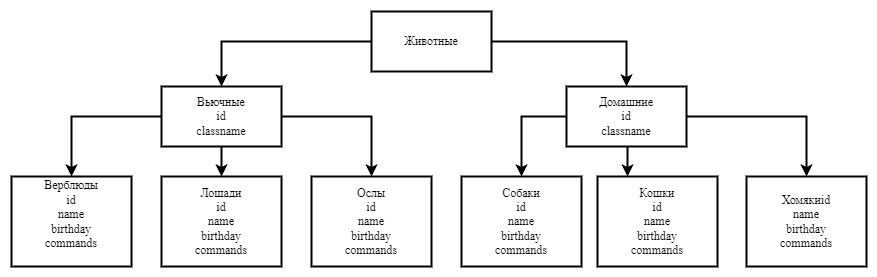

The diagram above was exported from draw.io. Its source (the exported page's mxGraphModel, read from the mxfile embedded in the PNG):
<mxGraphModel dx="864" dy="559" grid="1" gridSize="15" guides="1" tooltips="1" connect="1" arrows="1" page="1" pageScale="1" pageWidth="1442" pageHeight="2040">
  <root>
    <mxCell id="0" />
    <mxCell id="1" parent="0" />
    <mxCell id="ptW742FI0IbQ9n0-m-ZQ-20" style="edgeStyle=orthogonalEdgeStyle;rounded=0;orthogonalLoop=1;jettySize=auto;html=1;exitX=0;exitY=0.5;exitDx=0;exitDy=0;entryX=0.5;entryY=0;entryDx=0;entryDy=0;" edge="1" parent="1" source="ptW742FI0IbQ9n0-m-ZQ-2" target="ptW742FI0IbQ9n0-m-ZQ-8">
      <mxGeometry relative="1" as="geometry" />
    </mxCell>
    <mxCell id="ptW742FI0IbQ9n0-m-ZQ-21" style="edgeStyle=orthogonalEdgeStyle;rounded=0;orthogonalLoop=1;jettySize=auto;html=1;exitX=1;exitY=0.5;exitDx=0;exitDy=0;entryX=0.5;entryY=0;entryDx=0;entryDy=0;" edge="1" parent="1" source="ptW742FI0IbQ9n0-m-ZQ-2" target="ptW742FI0IbQ9n0-m-ZQ-7">
      <mxGeometry relative="1" as="geometry" />
    </mxCell>
    <mxCell id="ptW742FI0IbQ9n0-m-ZQ-2" value="Животные" style="rounded=0;whiteSpace=wrap;html=1;" vertex="1" name="Rectangle" parent="1">
      <mxGeometry x="375" y="60" width="120" height="60" as="geometry" />
    </mxCell>
    <mxCell id="ptW742FI0IbQ9n0-m-ZQ-3" value="Собаки&lt;br&gt;id&lt;br&gt;name&lt;br&gt;birthday&lt;br&gt;commands" style="rounded=0;whiteSpace=wrap;html=1;" vertex="1" name="Rectangle" parent="1">
      <mxGeometry x="465" y="225" width="120" height="90" as="geometry" />
    </mxCell>
    <mxCell id="ptW742FI0IbQ9n0-m-ZQ-5" value="Лошади&lt;br&gt;id&lt;br&gt;name&lt;br&gt;birthday&lt;br&gt;commands" style="rounded=0;whiteSpace=wrap;html=1;" vertex="1" name="Rectangle" parent="1">
      <mxGeometry x="165" y="225" width="120" height="90" as="geometry" />
    </mxCell>
    <mxCell id="ptW742FI0IbQ9n0-m-ZQ-6" value="Верблюды&lt;br&gt;id&lt;br&gt;name&lt;br&gt;birthday&lt;br&gt;commands&lt;br&gt;&lt;br&gt;" style="rounded=0;whiteSpace=wrap;html=1;" vertex="1" name="Rectangle" parent="1">
      <mxGeometry x="15" y="225" width="120" height="90" as="geometry" />
    </mxCell>
    <mxCell id="ptW742FI0IbQ9n0-m-ZQ-25" style="edgeStyle=orthogonalEdgeStyle;rounded=0;orthogonalLoop=1;jettySize=auto;html=1;exitX=0;exitY=0.5;exitDx=0;exitDy=0;entryX=0.5;entryY=0;entryDx=0;entryDy=0;" edge="1" parent="1" source="ptW742FI0IbQ9n0-m-ZQ-7" target="ptW742FI0IbQ9n0-m-ZQ-3">
      <mxGeometry relative="1" as="geometry" />
    </mxCell>
    <mxCell id="ptW742FI0IbQ9n0-m-ZQ-26" style="edgeStyle=orthogonalEdgeStyle;rounded=0;orthogonalLoop=1;jettySize=auto;html=1;exitX=0.5;exitY=1;exitDx=0;exitDy=0;entryX=0.25;entryY=0;entryDx=0;entryDy=0;" edge="1" parent="1" source="ptW742FI0IbQ9n0-m-ZQ-7" target="ptW742FI0IbQ9n0-m-ZQ-11">
      <mxGeometry relative="1" as="geometry" />
    </mxCell>
    <mxCell id="ptW742FI0IbQ9n0-m-ZQ-27" style="edgeStyle=orthogonalEdgeStyle;rounded=0;orthogonalLoop=1;jettySize=auto;html=1;exitX=1;exitY=0.5;exitDx=0;exitDy=0;entryX=0.5;entryY=0;entryDx=0;entryDy=0;" edge="1" parent="1" source="ptW742FI0IbQ9n0-m-ZQ-7" target="ptW742FI0IbQ9n0-m-ZQ-10">
      <mxGeometry relative="1" as="geometry" />
    </mxCell>
    <mxCell id="ptW742FI0IbQ9n0-m-ZQ-7" value="Домашние&lt;br&gt;id&lt;br&gt;classname" style="rounded=0;whiteSpace=wrap;html=1;" vertex="1" name="Rectangle" parent="1">
      <mxGeometry x="570" y="135" width="120" height="60" as="geometry" />
    </mxCell>
    <mxCell id="ptW742FI0IbQ9n0-m-ZQ-22" style="edgeStyle=orthogonalEdgeStyle;rounded=0;orthogonalLoop=1;jettySize=auto;html=1;exitX=0;exitY=0.5;exitDx=0;exitDy=0;entryX=0.5;entryY=0;entryDx=0;entryDy=0;" edge="1" parent="1" source="ptW742FI0IbQ9n0-m-ZQ-8" target="ptW742FI0IbQ9n0-m-ZQ-6">
      <mxGeometry relative="1" as="geometry" />
    </mxCell>
    <mxCell id="ptW742FI0IbQ9n0-m-ZQ-23" style="edgeStyle=orthogonalEdgeStyle;rounded=0;orthogonalLoop=1;jettySize=auto;html=1;exitX=0.5;exitY=1;exitDx=0;exitDy=0;entryX=0.5;entryY=0;entryDx=0;entryDy=0;" edge="1" parent="1" source="ptW742FI0IbQ9n0-m-ZQ-8" target="ptW742FI0IbQ9n0-m-ZQ-5">
      <mxGeometry relative="1" as="geometry" />
    </mxCell>
    <mxCell id="ptW742FI0IbQ9n0-m-ZQ-24" style="edgeStyle=orthogonalEdgeStyle;rounded=0;orthogonalLoop=1;jettySize=auto;html=1;exitX=1;exitY=0.5;exitDx=0;exitDy=0;entryX=0.5;entryY=0;entryDx=0;entryDy=0;" edge="1" parent="1" source="ptW742FI0IbQ9n0-m-ZQ-8" target="ptW742FI0IbQ9n0-m-ZQ-18">
      <mxGeometry relative="1" as="geometry" />
    </mxCell>
    <mxCell id="ptW742FI0IbQ9n0-m-ZQ-8" value="Вьючные&lt;br&gt;id&lt;br&gt;classname" style="rounded=0;whiteSpace=wrap;html=1;" vertex="1" name="Rectangle" parent="1">
      <mxGeometry x="165" y="135" width="120" height="60" as="geometry" />
    </mxCell>
    <mxCell id="ptW742FI0IbQ9n0-m-ZQ-10" value="Хомякиid&lt;br&gt;name&lt;br&gt;birthday&lt;br&gt;commands" style="rounded=0;whiteSpace=wrap;html=1;" vertex="1" name="Rectangle" parent="1">
      <mxGeometry x="750" y="225" width="120" height="90" as="geometry" />
    </mxCell>
    <mxCell id="ptW742FI0IbQ9n0-m-ZQ-11" value="Кошки&lt;br&gt;id&lt;br&gt;name&lt;br&gt;birthday&lt;br&gt;commands" style="rounded=0;whiteSpace=wrap;html=1;" vertex="1" name="Rectangle" parent="1">
      <mxGeometry x="601" y="225" width="120" height="90" as="geometry" />
    </mxCell>
    <mxCell id="ptW742FI0IbQ9n0-m-ZQ-18" value="Ослы&lt;br&gt;id&lt;br&gt;name&lt;br&gt;birthday&lt;br&gt;commands" style="rounded=0;whiteSpace=wrap;html=1;" vertex="1" name="Rectangle" parent="1">
      <mxGeometry x="315" y="225" width="120" height="90" as="geometry" />
    </mxCell>
  </root>
</mxGraphModel>